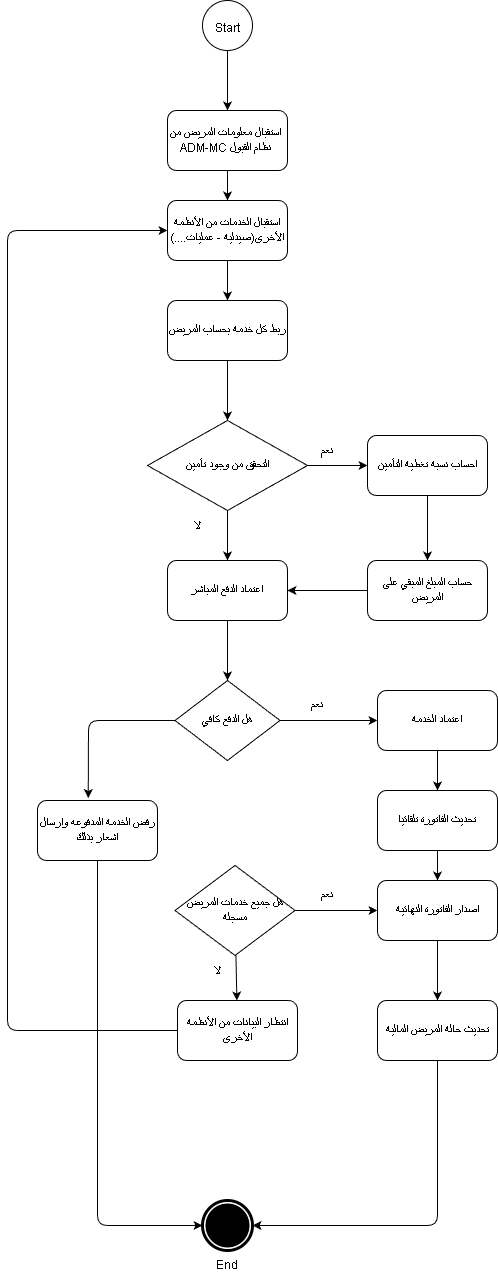

The diagram above was exported from draw.io. Its source (the exported page's mxGraphModel, read from the mxfile embedded in the PNG):
<mxGraphModel dx="528" dy="571" grid="1" gridSize="10" guides="1" tooltips="1" connect="1" arrows="1" fold="1" page="1" pageScale="1" pageWidth="850" pageHeight="1100" math="0" shadow="0">
  <root>
    <mxCell id="0" />
    <mxCell id="1" parent="0" />
    <mxCell id="30" value="" style="edgeStyle=none;html=1;" parent="1" source="2" target="4" edge="1">
      <mxGeometry relative="1" as="geometry" />
    </mxCell>
    <mxCell id="2" value="" style="ellipse;whiteSpace=wrap;html=1;aspect=fixed;" parent="1" vertex="1">
      <mxGeometry x="235" y="40" width="50" height="50" as="geometry" />
    </mxCell>
    <mxCell id="3" value="Start&lt;div&gt;&lt;br&gt;&lt;/div&gt;" style="text;strokeColor=none;align=center;fillColor=none;html=1;verticalAlign=middle;whiteSpace=wrap;rounded=0;" parent="1" vertex="1">
      <mxGeometry x="230" y="60" width="60" height="30" as="geometry" />
    </mxCell>
    <mxCell id="27" style="edgeStyle=none;html=1;exitX=0.5;exitY=1;exitDx=0;exitDy=0;entryX=0.5;entryY=0;entryDx=0;entryDy=0;" parent="1" source="4" target="6" edge="1">
      <mxGeometry relative="1" as="geometry" />
    </mxCell>
    <mxCell id="4" value="&lt;font&gt;استقبال معلومات المريض من&amp;nbsp; ADM-MC نظام القبول&amp;nbsp;&lt;/font&gt;" style="rounded=1;whiteSpace=wrap;html=1;" parent="1" vertex="1">
      <mxGeometry x="200" y="150" width="120" height="60" as="geometry" />
    </mxCell>
    <mxCell id="26" style="edgeStyle=none;html=1;" parent="1" source="6" edge="1">
      <mxGeometry relative="1" as="geometry">
        <mxPoint x="270" y="240" as="targetPoint" />
      </mxGeometry>
    </mxCell>
    <mxCell id="28" value="" style="edgeStyle=none;html=1;" parent="1" source="6" target="7" edge="1">
      <mxGeometry relative="1" as="geometry" />
    </mxCell>
    <mxCell id="6" value="استقبال الخدمات من الأنظمة الأخرى(صيدلية - عمليات....)" style="rounded=1;whiteSpace=wrap;html=1;" parent="1" vertex="1">
      <mxGeometry x="200" y="240" width="120" height="60" as="geometry" />
    </mxCell>
    <mxCell id="29" value="" style="edgeStyle=none;html=1;" parent="1" source="7" target="9" edge="1">
      <mxGeometry relative="1" as="geometry" />
    </mxCell>
    <mxCell id="7" value="ربط كل خدمة بحساب المريض" style="rounded=1;whiteSpace=wrap;html=1;" parent="1" vertex="1">
      <mxGeometry x="200" y="340" width="120" height="60" as="geometry" />
    </mxCell>
    <mxCell id="31" value="" style="edgeStyle=none;html=1;" parent="1" source="9" target="10" edge="1">
      <mxGeometry relative="1" as="geometry" />
    </mxCell>
    <mxCell id="33" value="" style="edgeStyle=none;html=1;" parent="1" source="9" target="11" edge="1">
      <mxGeometry relative="1" as="geometry" />
    </mxCell>
    <mxCell id="9" value="التحقق من وجود تأمين" style="rhombus;whiteSpace=wrap;html=1;" parent="1" vertex="1">
      <mxGeometry x="180" y="460" width="160" height="90" as="geometry" />
    </mxCell>
    <mxCell id="36" style="edgeStyle=none;html=1;entryX=0.5;entryY=0;entryDx=0;entryDy=0;" parent="1" source="10" target="12" edge="1">
      <mxGeometry relative="1" as="geometry" />
    </mxCell>
    <mxCell id="10" value="احساب نسبة تغطية التأمين" style="rounded=1;whiteSpace=wrap;html=1;" parent="1" vertex="1">
      <mxGeometry x="400" y="475" width="120" height="60" as="geometry" />
    </mxCell>
    <mxCell id="42" value="" style="edgeStyle=none;html=1;" parent="1" source="11" target="13" edge="1">
      <mxGeometry relative="1" as="geometry" />
    </mxCell>
    <mxCell id="11" value="اعتماد الدفع المباشر" style="rounded=1;whiteSpace=wrap;html=1;" parent="1" vertex="1">
      <mxGeometry x="200" y="600" width="120" height="60" as="geometry" />
    </mxCell>
    <mxCell id="41" value="" style="edgeStyle=none;html=1;" parent="1" source="12" target="11" edge="1">
      <mxGeometry relative="1" as="geometry" />
    </mxCell>
    <mxCell id="12" value="حساب المبلغ المبقي على المريض" style="rounded=1;whiteSpace=wrap;html=1;" parent="1" vertex="1">
      <mxGeometry x="400" y="600" width="120" height="60" as="geometry" />
    </mxCell>
    <mxCell id="43" value="" style="edgeStyle=none;html=1;" parent="1" source="13" target="14" edge="1">
      <mxGeometry relative="1" as="geometry" />
    </mxCell>
    <mxCell id="13" value="هل الدفع كافي" style="rhombus;whiteSpace=wrap;html=1;" parent="1" vertex="1">
      <mxGeometry x="207.5" y="720" width="105" height="80" as="geometry" />
    </mxCell>
    <mxCell id="55" value="" style="edgeStyle=none;html=1;" parent="1" source="14" target="16" edge="1">
      <mxGeometry relative="1" as="geometry" />
    </mxCell>
    <mxCell id="14" value="اعتماد الخدمة" style="rounded=1;whiteSpace=wrap;html=1;" parent="1" vertex="1">
      <mxGeometry x="410" y="730" width="120" height="60" as="geometry" />
    </mxCell>
    <mxCell id="15" value="رفض الخدمة المدفوعه وارسال اشعار بذلك" style="rounded=1;whiteSpace=wrap;html=1;" parent="1" vertex="1">
      <mxGeometry x="70" y="840" width="120" height="60" as="geometry" />
    </mxCell>
    <mxCell id="56" value="" style="edgeStyle=none;html=1;" parent="1" source="16" target="19" edge="1">
      <mxGeometry relative="1" as="geometry" />
    </mxCell>
    <mxCell id="16" value="تحديث الفاتورة تلقائيا" style="rounded=1;whiteSpace=wrap;html=1;" parent="1" vertex="1">
      <mxGeometry x="410" y="830" width="120" height="60" as="geometry" />
    </mxCell>
    <mxCell id="49" style="edgeStyle=none;html=1;entryX=0;entryY=0.5;entryDx=0;entryDy=0;" parent="1" source="18" target="19" edge="1">
      <mxGeometry relative="1" as="geometry" />
    </mxCell>
    <mxCell id="51" value="" style="edgeStyle=none;html=1;" parent="1" source="18" target="21" edge="1">
      <mxGeometry relative="1" as="geometry" />
    </mxCell>
    <mxCell id="18" value="هل جميع خدمات المريض مسجلة" style="rhombus;whiteSpace=wrap;html=1;" parent="1" vertex="1">
      <mxGeometry x="207.5" y="905" width="120" height="90" as="geometry" />
    </mxCell>
    <mxCell id="57" value="" style="edgeStyle=none;html=1;" parent="1" source="19" target="20" edge="1">
      <mxGeometry relative="1" as="geometry" />
    </mxCell>
    <mxCell id="19" value="اصدار الفاتورة النهائية" style="rounded=1;whiteSpace=wrap;html=1;" parent="1" vertex="1">
      <mxGeometry x="410" y="920" width="120" height="60" as="geometry" />
    </mxCell>
    <mxCell id="20" value="تحديث حالة المريض المالية" style="rounded=1;whiteSpace=wrap;html=1;" parent="1" vertex="1">
      <mxGeometry x="410" y="1040" width="120" height="60" as="geometry" />
    </mxCell>
    <mxCell id="53" style="edgeStyle=none;html=1;entryX=0;entryY=0.5;entryDx=0;entryDy=0;" parent="1" source="21" target="6" edge="1">
      <mxGeometry relative="1" as="geometry">
        <Array as="points">
          <mxPoint x="40" y="1070" />
          <mxPoint x="40" y="770" />
          <mxPoint x="40" y="510" />
          <mxPoint x="40" y="270" />
        </Array>
      </mxGeometry>
    </mxCell>
    <mxCell id="21" value="انتظار البيانات من الأنظمة الأخرى" style="rounded=1;whiteSpace=wrap;html=1;" parent="1" vertex="1">
      <mxGeometry x="210" y="1040" width="120" height="60" as="geometry" />
    </mxCell>
    <mxCell id="32" value="&lt;font style=&quot;font-size: 13px;&quot;&gt;نعم&lt;/font&gt;" style="text;strokeColor=none;align=center;fillColor=none;html=1;verticalAlign=middle;whiteSpace=wrap;rounded=0;" parent="1" vertex="1">
      <mxGeometry x="330" y="475" width="60" height="30" as="geometry" />
    </mxCell>
    <mxCell id="34" value="&lt;font style=&quot;font-size: 13px;&quot;&gt;لا&lt;/font&gt;" style="text;strokeColor=none;align=center;fillColor=none;html=1;verticalAlign=middle;whiteSpace=wrap;rounded=0;" parent="1" vertex="1">
      <mxGeometry x="200" y="550" width="60" height="30" as="geometry" />
    </mxCell>
    <mxCell id="44" value="نعم" style="text;strokeColor=none;align=center;fillColor=none;html=1;verticalAlign=middle;whiteSpace=wrap;rounded=0;" parent="1" vertex="1">
      <mxGeometry x="320" y="730" width="60" height="30" as="geometry" />
    </mxCell>
    <mxCell id="45" style="edgeStyle=none;html=1;entryX=0.423;entryY=-0.04;entryDx=0;entryDy=0;entryPerimeter=0;" parent="1" source="13" target="15" edge="1">
      <mxGeometry relative="1" as="geometry">
        <Array as="points">
          <mxPoint x="121" y="760" />
        </Array>
      </mxGeometry>
    </mxCell>
    <mxCell id="46" value="" style="points=[[0.145,0.145,0],[0.5,0,0],[0.855,0.145,0],[1,0.5,0],[0.855,0.855,0],[0.5,1,0],[0.145,0.855,0],[0,0.5,0]];shape=mxgraph.bpmn.event;html=1;verticalLabelPosition=bottom;labelBackgroundColor=#ffffff;verticalAlign=top;align=center;perimeter=ellipsePerimeter;outlineConnect=0;aspect=fixed;outline=end;symbol=terminate;" parent="1" vertex="1">
      <mxGeometry x="235" y="1240" width="50" height="50" as="geometry" />
    </mxCell>
    <mxCell id="47" style="edgeStyle=none;html=1;entryX=1;entryY=0.5;entryDx=0;entryDy=0;entryPerimeter=0;" parent="1" source="20" target="46" edge="1">
      <mxGeometry relative="1" as="geometry">
        <Array as="points">
          <mxPoint x="470" y="1265" />
        </Array>
      </mxGeometry>
    </mxCell>
    <mxCell id="48" value="End" style="text;strokeColor=none;align=center;fillColor=none;html=1;verticalAlign=middle;whiteSpace=wrap;rounded=0;" parent="1" vertex="1">
      <mxGeometry x="230" y="1290" width="60" height="30" as="geometry" />
    </mxCell>
    <mxCell id="50" value="نعم" style="text;strokeColor=none;align=center;fillColor=none;html=1;verticalAlign=middle;whiteSpace=wrap;rounded=0;" parent="1" vertex="1">
      <mxGeometry x="330" y="920" width="60" height="30" as="geometry" />
    </mxCell>
    <mxCell id="52" value="&lt;font style=&quot;font-size: 13px;&quot;&gt;لا&lt;/font&gt;" style="text;strokeColor=none;align=center;fillColor=none;html=1;verticalAlign=middle;whiteSpace=wrap;rounded=0;" parent="1" vertex="1">
      <mxGeometry x="220" y="995" width="60" height="30" as="geometry" />
    </mxCell>
    <mxCell id="54" style="edgeStyle=none;html=1;entryX=0;entryY=0.5;entryDx=0;entryDy=0;entryPerimeter=0;" parent="1" source="15" target="46" edge="1">
      <mxGeometry relative="1" as="geometry">
        <Array as="points">
          <mxPoint x="130" y="1265" />
        </Array>
      </mxGeometry>
    </mxCell>
  </root>
</mxGraphModel>